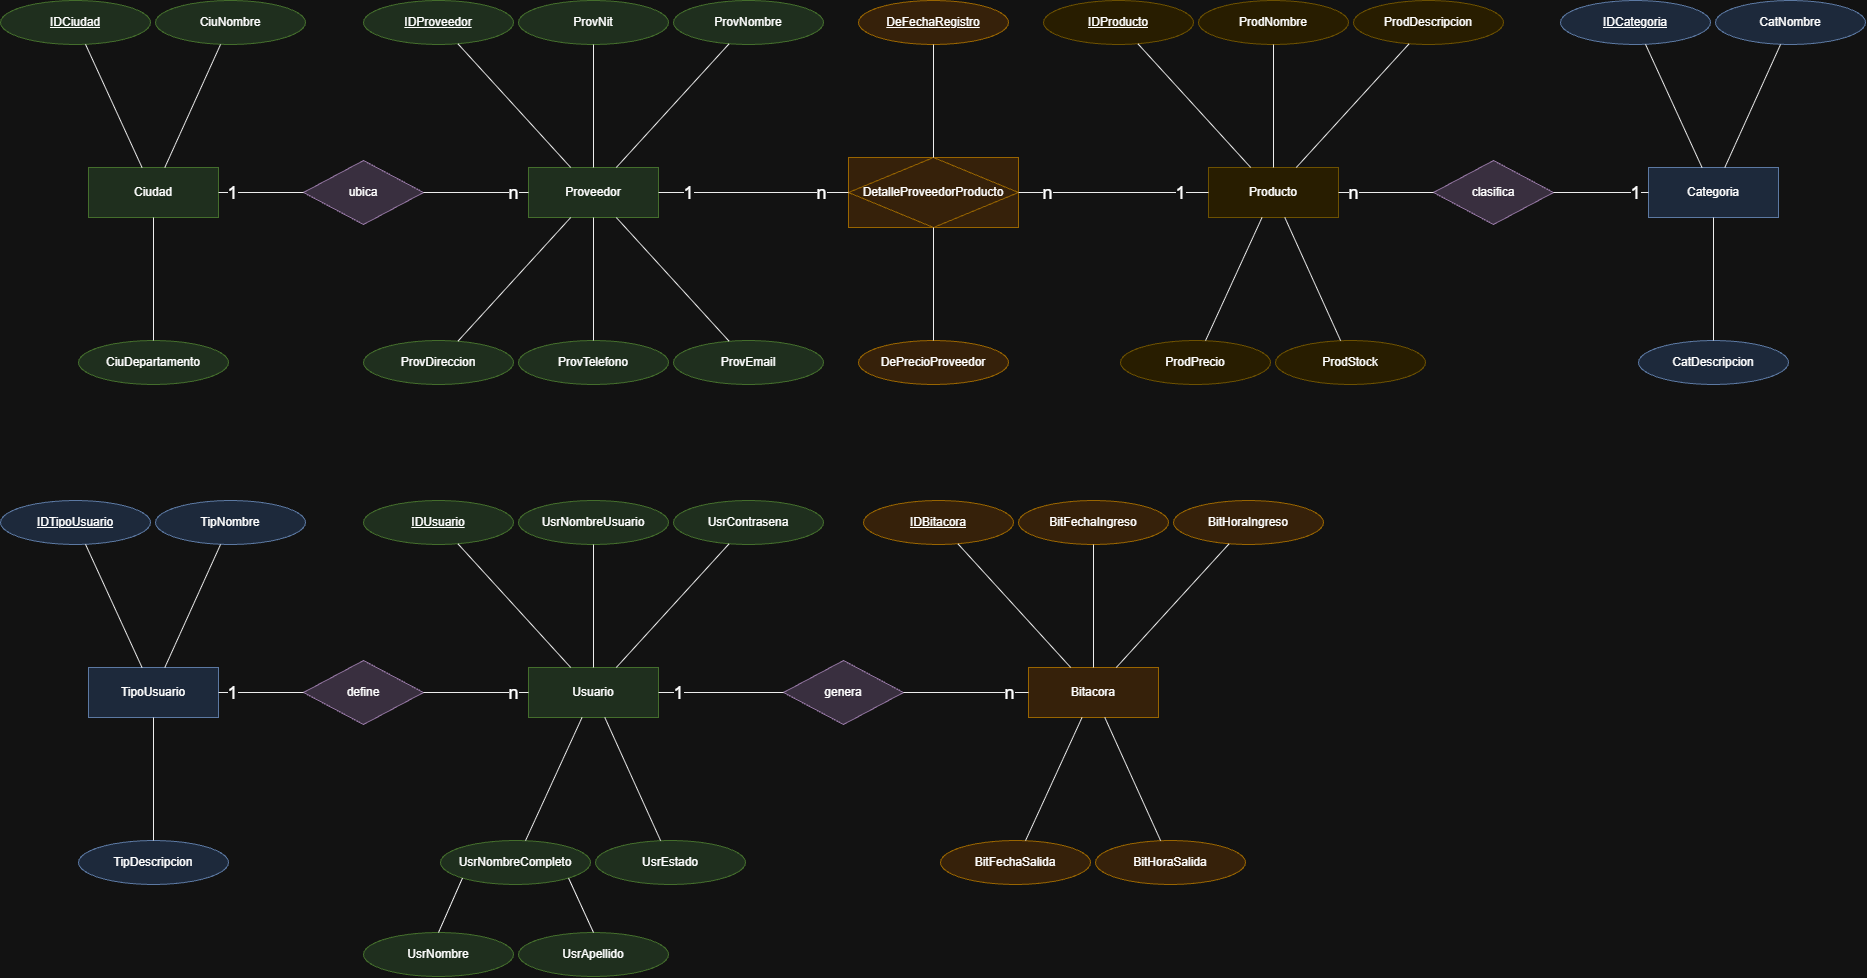

The diagram above was exported from draw.io. Its source (the exported page's mxGraphModel, read from the mxfile embedded in the PNG):
<mxGraphModel dx="1649" dy="952" grid="1" gridSize="10" guides="1" tooltips="1" connect="1" arrows="1" fold="1" page="0" pageScale="1" pageWidth="827" pageHeight="1169" background="#ffffff" math="0" shadow="0">
  <root>
    <mxCell id="0" />
    <mxCell id="1" parent="0" />
    <mxCell id="Ciudad" parent="1" style="whiteSpace=wrap;fillColor=#d5e8d4;strokeColor=#82b366;html=1;" value="Ciudad" vertex="1">
      <mxGeometry height="50" width="130" x="115" y="355" as="geometry" />
    </mxCell>
    <mxCell id="a_IDCiudad" parent="1" style="ellipse;whiteSpace=wrap;html=1;fontStyle=4;fillColor=#d5e8d4;strokeColor=#82b366;" value="IDCiudad" vertex="1">
      <mxGeometry height="44" width="150" x="27" y="188" as="geometry" />
    </mxCell>
    <mxCell id="ea_IDCiudad" edge="1" parent="1" source="Ciudad" style="endArrow=none;html=1;strokeColor=#000000;" target="a_IDCiudad">
      <mxGeometry relative="1" as="geometry" />
    </mxCell>
    <mxCell id="a_CiuNombre" parent="1" style="ellipse;whiteSpace=wrap;html=1;fontStyle=0;fillColor=#d5e8d4;strokeColor=#82b366;" value="CiuNombre" vertex="1">
      <mxGeometry height="44" width="150" x="182" y="188" as="geometry" />
    </mxCell>
    <mxCell id="ea_CiuNombre" edge="1" parent="1" source="Ciudad" style="endArrow=none;html=1;strokeColor=#000000;" target="a_CiuNombre">
      <mxGeometry relative="1" as="geometry" />
    </mxCell>
    <mxCell id="a_CiuDepartamento" parent="1" style="ellipse;whiteSpace=wrap;html=1;fontStyle=0;fillColor=#d5e8d4;strokeColor=#82b366;" value="CiuDepartamento" vertex="1">
      <mxGeometry height="44" width="150" x="105" y="528" as="geometry" />
    </mxCell>
    <mxCell id="ea_CiuDepartamento" edge="1" parent="1" source="Ciudad" style="endArrow=none;html=1;strokeColor=#000000;" target="a_CiuDepartamento">
      <mxGeometry relative="1" as="geometry" />
    </mxCell>
    <mxCell id="Proveedor" parent="1" style="whiteSpace=wrap;fillColor=#d5e8d4;strokeColor=#82b366;html=1;" value="Proveedor" vertex="1">
      <mxGeometry height="50" width="130" x="555" y="355" as="geometry" />
    </mxCell>
    <mxCell id="a_IDProveedor" parent="1" style="ellipse;whiteSpace=wrap;html=1;fontStyle=4;fillColor=#d5e8d4;strokeColor=#82b366;" value="IDProveedor" vertex="1">
      <mxGeometry height="44" width="150" x="390" y="188" as="geometry" />
    </mxCell>
    <mxCell id="ea_IDProveedor" edge="1" parent="1" source="Proveedor" style="endArrow=none;html=1;strokeColor=#000000;" target="a_IDProveedor">
      <mxGeometry relative="1" as="geometry" />
    </mxCell>
    <mxCell id="a_ProvNit" parent="1" style="ellipse;whiteSpace=wrap;html=1;fontStyle=0;fillColor=#d5e8d4;strokeColor=#82b366;" value="ProvNit" vertex="1">
      <mxGeometry height="44" width="150" x="545" y="188" as="geometry" />
    </mxCell>
    <mxCell id="ea_ProvNit" edge="1" parent="1" source="Proveedor" style="endArrow=none;html=1;strokeColor=#000000;" target="a_ProvNit">
      <mxGeometry relative="1" as="geometry" />
    </mxCell>
    <mxCell id="a_ProvNombre" parent="1" style="ellipse;whiteSpace=wrap;html=1;fontStyle=0;fillColor=#d5e8d4;strokeColor=#82b366;" value="ProvNombre" vertex="1">
      <mxGeometry height="44" width="150" x="700" y="188" as="geometry" />
    </mxCell>
    <mxCell id="ea_ProvNombre" edge="1" parent="1" source="Proveedor" style="endArrow=none;html=1;strokeColor=#000000;" target="a_ProvNombre">
      <mxGeometry relative="1" as="geometry" />
    </mxCell>
    <mxCell id="a_ProvDireccion" parent="1" style="ellipse;whiteSpace=wrap;html=1;fontStyle=0;fillColor=#d5e8d4;strokeColor=#82b366;" value="ProvDireccion" vertex="1">
      <mxGeometry height="44" width="150" x="390" y="528" as="geometry" />
    </mxCell>
    <mxCell id="ea_ProvDireccion" edge="1" parent="1" source="Proveedor" style="endArrow=none;html=1;strokeColor=#000000;" target="a_ProvDireccion">
      <mxGeometry relative="1" as="geometry" />
    </mxCell>
    <mxCell id="a_ProvTelefono" parent="1" style="ellipse;whiteSpace=wrap;html=1;fontStyle=0;fillColor=#d5e8d4;strokeColor=#82b366;" value="ProvTelefono" vertex="1">
      <mxGeometry height="44" width="150" x="545" y="528" as="geometry" />
    </mxCell>
    <mxCell id="ea_ProvTelefono" edge="1" parent="1" source="Proveedor" style="endArrow=none;html=1;strokeColor=#000000;" target="a_ProvTelefono">
      <mxGeometry relative="1" as="geometry" />
    </mxCell>
    <mxCell id="a_ProvEmail" parent="1" style="ellipse;whiteSpace=wrap;html=1;fontStyle=0;fillColor=#d5e8d4;strokeColor=#82b366;" value="ProvEmail" vertex="1">
      <mxGeometry height="44" width="150" x="700" y="528" as="geometry" />
    </mxCell>
    <mxCell id="ea_ProvEmail" edge="1" parent="1" source="Proveedor" style="endArrow=none;html=1;strokeColor=#000000;" target="a_ProvEmail">
      <mxGeometry relative="1" as="geometry" />
    </mxCell>
    <mxCell id="DetalleProveedorProducto" parent="1" style="shape=associativeEntity;whiteSpace=wrap;fillColor=#ffe6cc;strokeColor=#d79b00;html=1;" value="DetalleProveedorProducto" vertex="1">
      <mxGeometry height="70" width="170" x="875" y="345" as="geometry" />
    </mxCell>
    <mxCell id="a_DeFechaRegistro" parent="1" style="ellipse;whiteSpace=wrap;html=1;fontStyle=4;fillColor=#ffe6cc;strokeColor=#d79b00;" value="DeFechaRegistro" vertex="1">
      <mxGeometry height="44" width="150" x="885" y="188" as="geometry" />
    </mxCell>
    <mxCell id="ea_DeFechaRegistro" edge="1" parent="1" source="DetalleProveedorProducto" style="endArrow=none;html=1;strokeColor=#000000;" target="a_DeFechaRegistro">
      <mxGeometry relative="1" as="geometry" />
    </mxCell>
    <mxCell id="a_DePrecioProveedor" parent="1" style="ellipse;whiteSpace=wrap;html=1;fontStyle=0;fillColor=#ffe6cc;strokeColor=#d79b00;" value="DePrecioProveedor" vertex="1">
      <mxGeometry height="44" width="150" x="885" y="528" as="geometry" />
    </mxCell>
    <mxCell id="ea_DePrecioProveedor" edge="1" parent="1" source="DetalleProveedorProducto" style="endArrow=none;html=1;strokeColor=#000000;" target="a_DePrecioProveedor">
      <mxGeometry relative="1" as="geometry" />
    </mxCell>
    <mxCell id="Producto" parent="1" style="whiteSpace=wrap;fillColor=#fff2cc;strokeColor=#d6b656;html=1;" value="Producto" vertex="1">
      <mxGeometry height="50" width="130" x="1235" y="355" as="geometry" />
    </mxCell>
    <mxCell id="a_IDProducto" parent="1" style="ellipse;whiteSpace=wrap;html=1;fontStyle=4;fillColor=#fff2cc;strokeColor=#d6b656;" value="IDProducto" vertex="1">
      <mxGeometry height="44" width="150" x="1070" y="188" as="geometry" />
    </mxCell>
    <mxCell id="ea_IDProducto" edge="1" parent="1" source="Producto" style="endArrow=none;html=1;strokeColor=#000000;" target="a_IDProducto">
      <mxGeometry relative="1" as="geometry" />
    </mxCell>
    <mxCell id="a_ProdNombre" parent="1" style="ellipse;whiteSpace=wrap;html=1;fontStyle=0;fillColor=#fff2cc;strokeColor=#d6b656;" value="ProdNombre" vertex="1">
      <mxGeometry height="44" width="150" x="1225" y="188" as="geometry" />
    </mxCell>
    <mxCell id="ea_ProdNombre" edge="1" parent="1" source="Producto" style="endArrow=none;html=1;strokeColor=#000000;" target="a_ProdNombre">
      <mxGeometry relative="1" as="geometry" />
    </mxCell>
    <mxCell id="a_ProdDescripcion" parent="1" style="ellipse;whiteSpace=wrap;html=1;fontStyle=0;fillColor=#fff2cc;strokeColor=#d6b656;" value="ProdDescripcion" vertex="1">
      <mxGeometry height="44" width="150" x="1380" y="188" as="geometry" />
    </mxCell>
    <mxCell id="ea_ProdDescripcion" edge="1" parent="1" source="Producto" style="endArrow=none;html=1;strokeColor=#000000;" target="a_ProdDescripcion">
      <mxGeometry relative="1" as="geometry" />
    </mxCell>
    <mxCell id="a_ProdPrecio" parent="1" style="ellipse;whiteSpace=wrap;html=1;fontStyle=0;fillColor=#fff2cc;strokeColor=#d6b656;" value="ProdPrecio" vertex="1">
      <mxGeometry height="44" width="150" x="1147" y="528" as="geometry" />
    </mxCell>
    <mxCell id="ea_ProdPrecio" edge="1" parent="1" source="Producto" style="endArrow=none;html=1;strokeColor=#000000;" target="a_ProdPrecio">
      <mxGeometry relative="1" as="geometry" />
    </mxCell>
    <mxCell id="a_ProdStock" parent="1" style="ellipse;whiteSpace=wrap;html=1;fontStyle=0;fillColor=#fff2cc;strokeColor=#d6b656;" value="ProdStock" vertex="1">
      <mxGeometry height="44" width="150" x="1302" y="528" as="geometry" />
    </mxCell>
    <mxCell id="ea_ProdStock" edge="1" parent="1" source="Producto" style="endArrow=none;html=1;strokeColor=#000000;" target="a_ProdStock">
      <mxGeometry relative="1" as="geometry" />
    </mxCell>
    <mxCell id="Categoria" parent="1" style="whiteSpace=wrap;fillColor=#dae8fc;strokeColor=#6c8ebf;html=1;" value="Categoria" vertex="1">
      <mxGeometry height="50" width="130" x="1675" y="355" as="geometry" />
    </mxCell>
    <mxCell id="a_IDCategoria" parent="1" style="ellipse;whiteSpace=wrap;html=1;fontStyle=4;fillColor=#dae8fc;strokeColor=#6c8ebf;" value="IDCategoria" vertex="1">
      <mxGeometry height="44" width="150" x="1587" y="188" as="geometry" />
    </mxCell>
    <mxCell id="ea_IDCategoria" edge="1" parent="1" source="Categoria" style="endArrow=none;html=1;strokeColor=#000000;" target="a_IDCategoria">
      <mxGeometry relative="1" as="geometry" />
    </mxCell>
    <mxCell id="a_CatNombre" parent="1" style="ellipse;whiteSpace=wrap;html=1;fontStyle=0;fillColor=#dae8fc;strokeColor=#6c8ebf;" value="CatNombre" vertex="1">
      <mxGeometry height="44" width="150" x="1742" y="188" as="geometry" />
    </mxCell>
    <mxCell id="ea_CatNombre" edge="1" parent="1" source="Categoria" style="endArrow=none;html=1;strokeColor=#000000;" target="a_CatNombre">
      <mxGeometry relative="1" as="geometry" />
    </mxCell>
    <mxCell id="a_CatDescripcion" parent="1" style="ellipse;whiteSpace=wrap;html=1;fontStyle=0;fillColor=#dae8fc;strokeColor=#6c8ebf;" value="CatDescripcion" vertex="1">
      <mxGeometry height="44" width="150" x="1665" y="528" as="geometry" />
    </mxCell>
    <mxCell id="ea_CatDescripcion" edge="1" parent="1" source="Categoria" style="endArrow=none;html=1;strokeColor=#000000;" target="a_CatDescripcion">
      <mxGeometry relative="1" as="geometry" />
    </mxCell>
    <mxCell id="TipoUsuario" parent="1" style="whiteSpace=wrap;fillColor=#dae8fc;strokeColor=#6c8ebf;html=1;" value="TipoUsuario" vertex="1">
      <mxGeometry height="50" width="130" x="115" y="855" as="geometry" />
    </mxCell>
    <mxCell id="a_IDTipoUsuario" parent="1" style="ellipse;whiteSpace=wrap;html=1;fontStyle=4;fillColor=#dae8fc;strokeColor=#6c8ebf;" value="IDTipoUsuario" vertex="1">
      <mxGeometry height="44" width="150" x="27" y="688" as="geometry" />
    </mxCell>
    <mxCell id="ea_IDTipoUsuario" edge="1" parent="1" source="TipoUsuario" style="endArrow=none;html=1;strokeColor=#000000;" target="a_IDTipoUsuario">
      <mxGeometry relative="1" as="geometry" />
    </mxCell>
    <mxCell id="a_TipNombre" parent="1" style="ellipse;whiteSpace=wrap;html=1;fontStyle=0;fillColor=#dae8fc;strokeColor=#6c8ebf;" value="TipNombre" vertex="1">
      <mxGeometry height="44" width="150" x="182" y="688" as="geometry" />
    </mxCell>
    <mxCell id="ea_TipNombre" edge="1" parent="1" source="TipoUsuario" style="endArrow=none;html=1;strokeColor=#000000;" target="a_TipNombre">
      <mxGeometry relative="1" as="geometry" />
    </mxCell>
    <mxCell id="a_TipDescripcion" parent="1" style="ellipse;whiteSpace=wrap;html=1;fontStyle=0;fillColor=#dae8fc;strokeColor=#6c8ebf;" value="TipDescripcion" vertex="1">
      <mxGeometry height="44" width="150" x="105" y="1028" as="geometry" />
    </mxCell>
    <mxCell id="ea_TipDescripcion" edge="1" parent="1" source="TipoUsuario" style="endArrow=none;html=1;strokeColor=#000000;" target="a_TipDescripcion">
      <mxGeometry relative="1" as="geometry" />
    </mxCell>
    <mxCell id="Usuario" parent="1" style="whiteSpace=wrap;fillColor=#d5e8d4;strokeColor=#82b366;html=1;" value="Usuario" vertex="1">
      <mxGeometry height="50" width="130" x="555" y="855" as="geometry" />
    </mxCell>
    <mxCell id="a_IDUsuario" parent="1" style="ellipse;whiteSpace=wrap;html=1;fontStyle=4;fillColor=#d5e8d4;strokeColor=#82b366;" value="IDUsuario" vertex="1">
      <mxGeometry height="44" width="150" x="390" y="688" as="geometry" />
    </mxCell>
    <mxCell id="ea_IDUsuario" edge="1" parent="1" source="Usuario" style="endArrow=none;html=1;strokeColor=#000000;" target="a_IDUsuario">
      <mxGeometry relative="1" as="geometry" />
    </mxCell>
    <mxCell id="a_UsrNombre" parent="1" style="ellipse;whiteSpace=wrap;html=1;fontStyle=0;fillColor=#d5e8d4;strokeColor=#82b366;" value="UsrNombreUsuario" vertex="1">
      <mxGeometry height="44" width="150" x="545" y="688" as="geometry" />
    </mxCell>
    <mxCell id="ea_UsrNombre" edge="1" parent="1" source="Usuario" style="endArrow=none;html=1;strokeColor=#000000;" target="a_UsrNombre">
      <mxGeometry relative="1" as="geometry" />
    </mxCell>
    <mxCell id="a_UsrContrasena" parent="1" style="ellipse;whiteSpace=wrap;html=1;fontStyle=0;fillColor=#d5e8d4;strokeColor=#82b366;" value="UsrContrasena" vertex="1">
      <mxGeometry height="44" width="150" x="700" y="688" as="geometry" />
    </mxCell>
    <mxCell id="ea_UsrContrasena" edge="1" parent="1" source="Usuario" style="endArrow=none;html=1;strokeColor=#000000;" target="a_UsrContrasena">
      <mxGeometry relative="1" as="geometry" />
    </mxCell>
    <mxCell id="a_UsrNombreCompleto" parent="1" style="ellipse;whiteSpace=wrap;html=1;fontStyle=0;fillColor=#d5e8d4;strokeColor=#82b366;" value="UsrNombreCompleto" vertex="1">
      <mxGeometry height="44" width="150" x="467" y="1028" as="geometry" />
    </mxCell>
    <mxCell id="ea_UsrNombreCompleto" edge="1" parent="1" source="Usuario" style="endArrow=none;html=1;strokeColor=#000000;" target="a_UsrNombreCompleto">
      <mxGeometry relative="1" as="geometry" />
    </mxCell>
    <mxCell id="a_UsrEstado" parent="1" style="ellipse;whiteSpace=wrap;html=1;fontStyle=0;fillColor=#d5e8d4;strokeColor=#82b366;" value="UsrEstado" vertex="1">
      <mxGeometry height="44" width="150" x="622" y="1028" as="geometry" />
    </mxCell>
    <mxCell id="ea_UsrEstado" edge="1" parent="1" source="Usuario" style="endArrow=none;html=1;strokeColor=#000000;" target="a_UsrEstado">
      <mxGeometry relative="1" as="geometry" />
    </mxCell>
    <mxCell id="Bitacora" parent="1" style="whiteSpace=wrap;fillColor=#ffe6cc;strokeColor=#d79b00;html=1;" value="Bitacora" vertex="1">
      <mxGeometry height="50" width="130" x="1055" y="855" as="geometry" />
    </mxCell>
    <mxCell id="a_IDBitacora" parent="1" style="ellipse;whiteSpace=wrap;html=1;fontStyle=4;fillColor=#ffe6cc;strokeColor=#d79b00;" value="IDBitacora" vertex="1">
      <mxGeometry height="44" width="150" x="890" y="688" as="geometry" />
    </mxCell>
    <mxCell id="ea_IDBitacora" edge="1" parent="1" source="Bitacora" style="endArrow=none;html=1;strokeColor=#000000;" target="a_IDBitacora">
      <mxGeometry relative="1" as="geometry" />
    </mxCell>
    <mxCell id="a_BitFechaIngreso" parent="1" style="ellipse;whiteSpace=wrap;html=1;fontStyle=0;fillColor=#ffe6cc;strokeColor=#d79b00;" value="BitFechaIngreso" vertex="1">
      <mxGeometry height="44" width="150" x="1045" y="688" as="geometry" />
    </mxCell>
    <mxCell id="ea_BitFechaIngreso" edge="1" parent="1" source="Bitacora" style="endArrow=none;html=1;strokeColor=#000000;" target="a_BitFechaIngreso">
      <mxGeometry relative="1" as="geometry" />
    </mxCell>
    <mxCell id="a_BitHoraIngreso" parent="1" style="ellipse;whiteSpace=wrap;html=1;fontStyle=0;fillColor=#ffe6cc;strokeColor=#d79b00;" value="BitHoraIngreso" vertex="1">
      <mxGeometry height="44" width="150" x="1200" y="688" as="geometry" />
    </mxCell>
    <mxCell id="ea_BitHoraIngreso" edge="1" parent="1" source="Bitacora" style="endArrow=none;html=1;strokeColor=#000000;" target="a_BitHoraIngreso">
      <mxGeometry relative="1" as="geometry" />
    </mxCell>
    <mxCell id="a_BitFechaSalida" parent="1" style="ellipse;whiteSpace=wrap;html=1;fontStyle=0;fillColor=#ffe6cc;strokeColor=#d79b00;" value="BitFechaSalida" vertex="1">
      <mxGeometry height="44" width="150" x="967" y="1028" as="geometry" />
    </mxCell>
    <mxCell id="ea_BitFechaSalida" edge="1" parent="1" source="Bitacora" style="endArrow=none;html=1;strokeColor=#000000;" target="a_BitFechaSalida">
      <mxGeometry relative="1" as="geometry" />
    </mxCell>
    <mxCell id="a_BitHoraSalida" parent="1" style="ellipse;whiteSpace=wrap;html=1;fontStyle=0;fillColor=#ffe6cc;strokeColor=#d79b00;" value="BitHoraSalida" vertex="1">
      <mxGeometry height="44" width="150" x="1122" y="1028" as="geometry" />
    </mxCell>
    <mxCell id="ea_BitHoraSalida" edge="1" parent="1" source="Bitacora" style="endArrow=none;html=1;strokeColor=#000000;" target="a_BitHoraSalida">
      <mxGeometry relative="1" as="geometry" />
    </mxCell>
    <mxCell id="ubica" parent="1" style="rhombus;whiteSpace=wrap;html=1;fillColor=#e1d5e7;strokeColor=#9673a6;" value="ubica" vertex="1">
      <mxGeometry height="64" width="120" x="330" y="348" as="geometry" />
    </mxCell>
    <mxCell id="e_ubica0" edge="1" parent="1" source="Ciudad" style="endArrow=none;html=1;strokeColor=#000000;" target="ubica">
      <mxGeometry relative="1" as="geometry" />
    </mxCell>
    <mxCell id="e_ubica0_l0" connectable="0" parent="e_ubica0" style="edgeLabel;html=1;align=center;verticalAlign=middle;resizable=0;points=[];fontSize=18;labelBackgroundColor=#ffffff;" value="1" vertex="1">
      <mxGeometry relative="1" x="-0.7" as="geometry" />
    </mxCell>
    <mxCell id="e_ubica1" edge="1" parent="1" source="Proveedor" style="endArrow=none;html=1;strokeColor=#000000;" target="ubica">
      <mxGeometry relative="1" as="geometry" />
    </mxCell>
    <mxCell id="e_ubica1_l0" connectable="0" parent="e_ubica1" style="edgeLabel;html=1;align=center;verticalAlign=middle;resizable=0;points=[];fontSize=18;labelBackgroundColor=#ffffff;" value="n" vertex="1">
      <mxGeometry relative="1" x="-0.7" as="geometry" />
    </mxCell>
    <mxCell id="clasifica" parent="1" style="rhombus;whiteSpace=wrap;html=1;fillColor=#e1d5e7;strokeColor=#9673a6;" value="clasifica" vertex="1">
      <mxGeometry height="64" width="120" x="1460" y="348" as="geometry" />
    </mxCell>
    <mxCell id="e_clasifica0" edge="1" parent="1" source="Categoria" style="endArrow=none;html=1;strokeColor=#000000;" target="clasifica">
      <mxGeometry relative="1" as="geometry" />
    </mxCell>
    <mxCell id="e_clasifica0_l0" connectable="0" parent="e_clasifica0" style="edgeLabel;html=1;align=center;verticalAlign=middle;resizable=0;points=[];fontSize=18;labelBackgroundColor=#ffffff;" value="1" vertex="1">
      <mxGeometry relative="1" x="-0.7" as="geometry" />
    </mxCell>
    <mxCell id="e_clasifica1" edge="1" parent="1" source="Producto" style="endArrow=none;html=1;strokeColor=#000000;" target="clasifica">
      <mxGeometry relative="1" as="geometry" />
    </mxCell>
    <mxCell id="e_clasifica1_l0" connectable="0" parent="e_clasifica1" style="edgeLabel;html=1;align=center;verticalAlign=middle;resizable=0;points=[];fontSize=18;labelBackgroundColor=#ffffff;" value="n" vertex="1">
      <mxGeometry relative="1" x="-0.7" as="geometry" />
    </mxCell>
    <mxCell id="define" parent="1" style="rhombus;whiteSpace=wrap;html=1;fillColor=#e1d5e7;strokeColor=#9673a6;" value="define" vertex="1">
      <mxGeometry height="64" width="120" x="330" y="848" as="geometry" />
    </mxCell>
    <mxCell id="e_define0" edge="1" parent="1" source="TipoUsuario" style="endArrow=none;html=1;strokeColor=#000000;" target="define">
      <mxGeometry relative="1" as="geometry" />
    </mxCell>
    <mxCell id="e_define0_l0" connectable="0" parent="e_define0" style="edgeLabel;html=1;align=center;verticalAlign=middle;resizable=0;points=[];fontSize=18;labelBackgroundColor=#ffffff;" value="1" vertex="1">
      <mxGeometry relative="1" x="-0.7" as="geometry" />
    </mxCell>
    <mxCell id="e_define1" edge="1" parent="1" source="Usuario" style="endArrow=none;html=1;strokeColor=#000000;" target="define">
      <mxGeometry relative="1" as="geometry" />
    </mxCell>
    <mxCell id="e_define1_l0" connectable="0" parent="e_define1" style="edgeLabel;html=1;align=center;verticalAlign=middle;resizable=0;points=[];fontSize=18;labelBackgroundColor=#ffffff;" value="n" vertex="1">
      <mxGeometry relative="1" x="-0.7" as="geometry" />
    </mxCell>
    <mxCell id="genera" parent="1" style="rhombus;whiteSpace=wrap;html=1;fillColor=#e1d5e7;strokeColor=#9673a6;" value="genera" vertex="1">
      <mxGeometry height="64" width="120" x="810" y="848" as="geometry" />
    </mxCell>
    <mxCell id="e_genera0" edge="1" parent="1" source="Usuario" style="endArrow=none;html=1;strokeColor=#000000;" target="genera">
      <mxGeometry relative="1" as="geometry" />
    </mxCell>
    <mxCell id="e_genera0_l0" connectable="0" parent="e_genera0" style="edgeLabel;html=1;align=center;verticalAlign=middle;resizable=0;points=[];fontSize=18;labelBackgroundColor=#ffffff;" value="1" vertex="1">
      <mxGeometry relative="1" x="-0.7" as="geometry" />
    </mxCell>
    <mxCell id="e_genera1" edge="1" parent="1" source="Bitacora" style="endArrow=none;html=1;strokeColor=#000000;" target="genera">
      <mxGeometry relative="1" as="geometry" />
    </mxCell>
    <mxCell id="e_genera1_l0" connectable="0" parent="e_genera1" style="edgeLabel;html=1;align=center;verticalAlign=middle;resizable=0;points=[];fontSize=18;labelBackgroundColor=#ffffff;" value="n" vertex="1">
      <mxGeometry relative="1" x="-0.7" as="geometry" />
    </mxCell>
    <mxCell id="e_det0" edge="1" parent="1" source="Proveedor" style="endArrow=none;html=1;strokeColor=#000000;" target="DetalleProveedorProducto">
      <mxGeometry relative="1" as="geometry" />
    </mxCell>
    <mxCell id="e_det0_l0" connectable="0" parent="e_det0" style="edgeLabel;html=1;align=center;verticalAlign=middle;resizable=0;points=[];fontSize=18;labelBackgroundColor=#ffffff;" value="1" vertex="1">
      <mxGeometry relative="1" x="-0.7" as="geometry" />
    </mxCell>
    <mxCell id="e_det0_l1" connectable="0" parent="e_det0" style="edgeLabel;html=1;align=center;verticalAlign=middle;resizable=0;points=[];fontSize=18;labelBackgroundColor=#ffffff;" value="n" vertex="1">
      <mxGeometry relative="1" x="0.7" as="geometry" />
    </mxCell>
    <mxCell id="e_det1" edge="1" parent="1" source="Producto" style="endArrow=none;html=1;strokeColor=#000000;" target="DetalleProveedorProducto">
      <mxGeometry relative="1" as="geometry" />
    </mxCell>
    <mxCell id="e_det1_l0" connectable="0" parent="e_det1" style="edgeLabel;html=1;align=center;verticalAlign=middle;resizable=0;points=[];fontSize=18;labelBackgroundColor=#ffffff;" value="1" vertex="1">
      <mxGeometry relative="1" x="-0.7" as="geometry" />
    </mxCell>
    <mxCell id="e_det1_l1" connectable="0" parent="e_det1" style="edgeLabel;html=1;align=center;verticalAlign=middle;resizable=0;points=[];fontSize=18;labelBackgroundColor=#ffffff;" value="n" vertex="1">
      <mxGeometry relative="1" x="0.7" as="geometry" />
    </mxCell>
    <mxCell id="yS7iqspwq5FZ-F2Gwxon-1" parent="1" style="ellipse;whiteSpace=wrap;html=1;fontStyle=0;fillColor=#d5e8d4;strokeColor=#82b366;" value="UsrNombre" vertex="1">
      <mxGeometry height="44" width="150" x="390" y="1120" as="geometry" />
    </mxCell>
    <mxCell id="yS7iqspwq5FZ-F2Gwxon-2" parent="1" style="ellipse;whiteSpace=wrap;html=1;fontStyle=0;fillColor=#d5e8d4;strokeColor=#82b366;" value="UsrApellido" vertex="1">
      <mxGeometry height="44" width="150" x="545" y="1120" as="geometry" />
    </mxCell>
    <mxCell id="yS7iqspwq5FZ-F2Gwxon-3" edge="1" parent="1" source="a_UsrNombreCompleto" style="endArrow=none;html=1;rounded=0;exitX=0;exitY=1;exitDx=0;exitDy=0;entryX=0.5;entryY=0;entryDx=0;entryDy=0;" target="yS7iqspwq5FZ-F2Gwxon-1" value="">
      <mxGeometry relative="1" as="geometry">
        <mxPoint x="520" y="1020" as="sourcePoint" />
        <mxPoint x="680" y="1020" as="targetPoint" />
      </mxGeometry>
    </mxCell>
    <mxCell id="yS7iqspwq5FZ-F2Gwxon-4" edge="1" parent="1" source="a_UsrNombreCompleto" style="endArrow=none;html=1;rounded=0;exitX=1;exitY=1;exitDx=0;exitDy=0;entryX=0.5;entryY=0;entryDx=0;entryDy=0;" target="yS7iqspwq5FZ-F2Gwxon-2" value="">
      <mxGeometry relative="1" as="geometry">
        <mxPoint x="520" y="1020" as="sourcePoint" />
        <mxPoint x="680" y="1020" as="targetPoint" />
      </mxGeometry>
    </mxCell>
  </root>
</mxGraphModel>